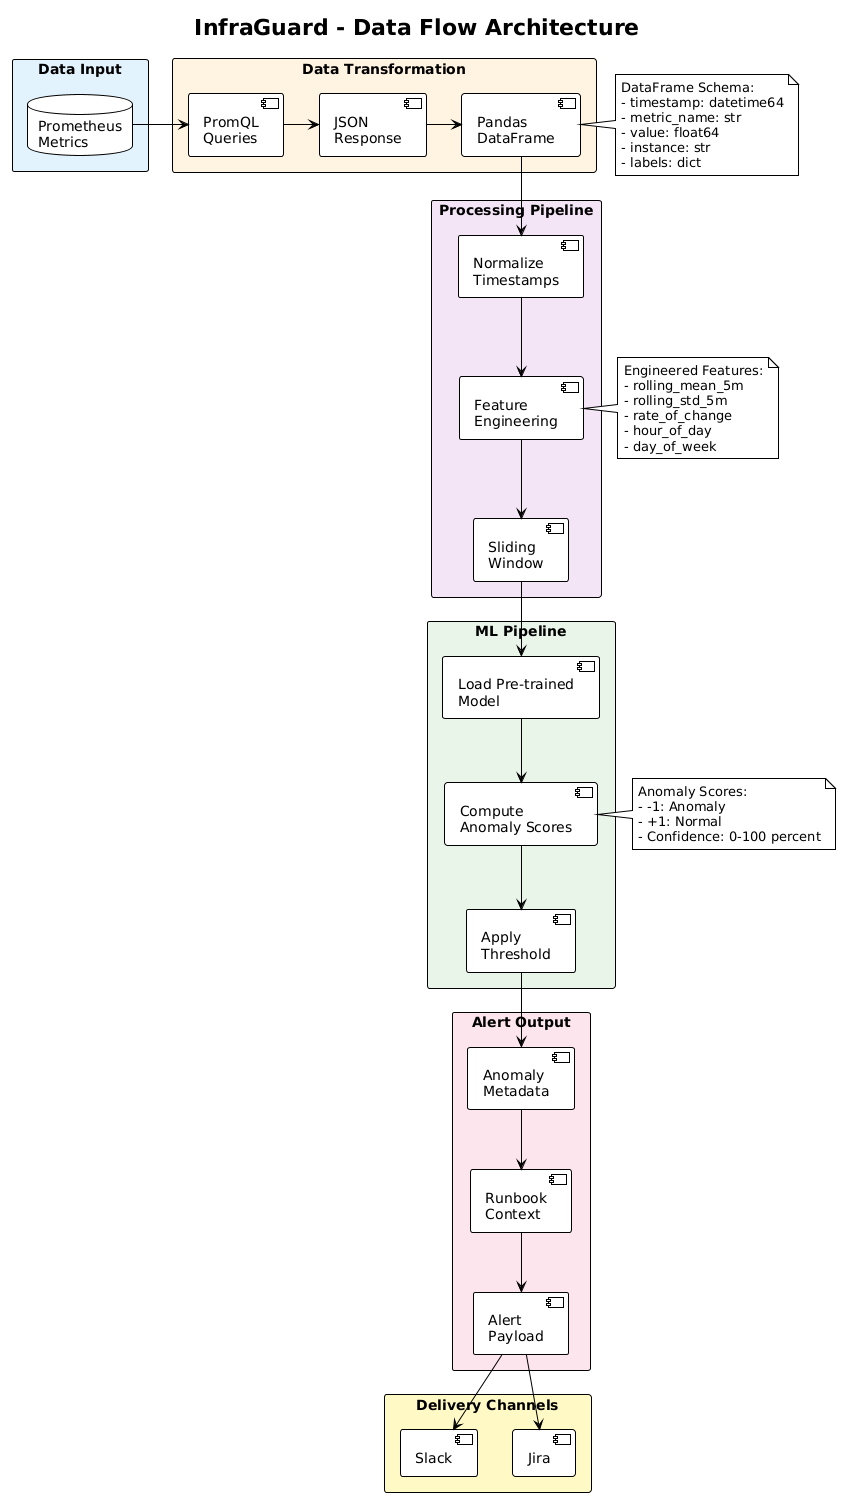

The diagram above was rendered by PlantUML. Its source (embedded in the PNG):
@startuml InfraGuard Data Flow Architecture
!theme plain

title InfraGuard - Data Flow Architecture

skinparam packageStyle rectangle

package "Data Input" #E3F2FD {
    database "Prometheus\nMetrics" as P1
}

package "Data Transformation" #FFF3E0 {
    component "PromQL\nQueries" as Q1
    component "JSON\nResponse" as J1
    component "Pandas\nDataFrame" as DF
}

package "Processing Pipeline" #F3E5F5 {
    component "Normalize\nTimestamps" as N1
    component "Feature\nEngineering" as N2
    component "Sliding\nWindow" as N3
}

package "ML Pipeline" #E8F5E9 {
    component "Load Pre-trained\nModel" as T1
    component "Compute\nAnomaly Scores" as T2
    component "Apply\nThreshold" as T3
}

package "Alert Output" #FCE4EC {
    component "Anomaly\nMetadata" as A1
    component "Runbook\nContext" as A2
    component "Alert\nPayload" as A3
}

package "Delivery Channels" #FFF9C4 {
    component "Slack" as S1
    component "Jira" as J2
}

P1 -right-> Q1
Q1 -right-> J1
J1 -right-> DF

DF -down-> N1
N1 -down-> N2
N2 -down-> N3

N3 -down-> T1
T1 -down-> T2
T2 -down-> T3

T3 -down-> A1
A1 -down-> A2
A2 -down-> A3

A3 -down-> S1
A3 -down-> J2

note right of DF
  DataFrame Schema:
  - timestamp: datetime64
  - metric_name: str
  - value: float64
  - instance: str
  - labels: dict
end note

note right of N2
  Engineered Features:
  - rolling_mean_5m
  - rolling_std_5m
  - rate_of_change
  - hour_of_day
  - day_of_week
end note

note right of T2
  Anomaly Scores:
  - -1: Anomaly
  - +1: Normal
  - Confidence: 0-100 percent
end note

@enduml